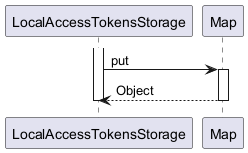

The diagram above was rendered by PlantUML. Its source (embedded in the PNG):
@startuml

participant LocalAccessTokensStorage
participant Map

activate LocalAccessTokensStorage
	LocalAccessTokensStorage -> Map : put
	activate Map
		Map --> LocalAccessTokensStorage : Object
	deactivate Map
deactivate LocalAccessTokensStorage

@enduml